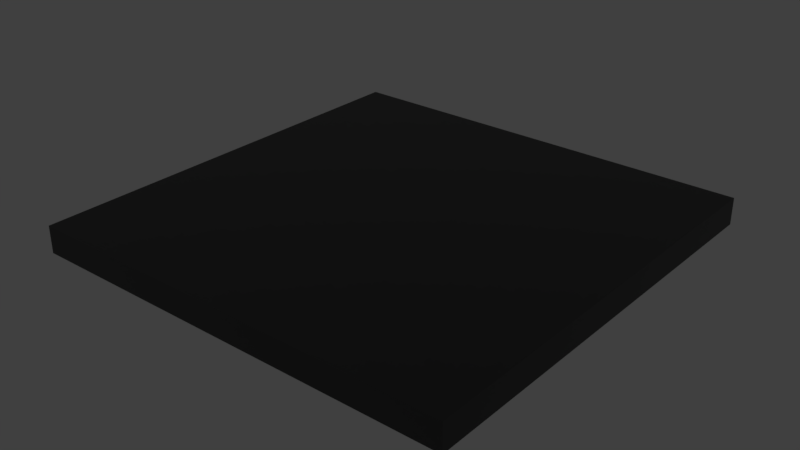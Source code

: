 # Source: sphere.blend  (saved by Blender 2.93.20; exported with 4.5.12 LTS)
import bpy
from mathutils import Matrix  # noqa: F401  (used for matrix-valued properties, if any)

bpy.ops.wm.read_factory_settings(use_empty=True)
scene = bpy.context.scene
scene.name = 'Scene'

# ---- materials (node trees are filled in below, after node groups)
mat_mat_sphere = bpy.data.materials.new('mat_sphere')
mat_mat_sphere.use_transparent_shadow = False

# ---- material node trees
mat_mat_sphere.use_nodes = True; mat_mat_sphere.node_tree.nodes.clear()
_N = mat_mat_sphere.node_tree.nodes; _L = mat_mat_sphere.node_tree.links
n0 = _N.new('ShaderNodeBsdfPrincipled'); n0.name = 'Principled BSDF'; n0.location = (10, 300)
n0.distribution = 'GGX'
n0.subsurface_method = 'BURLEY'
n0.inputs[3].default_value = 1.45
n0.inputs[27].default_value = (0.0, 0.0, 0.0, 1.0)
n0.inputs[28].default_value = 1.0
n1 = _N.new('ShaderNodeOutputMaterial'); n1.name = 'Material Output'; n1.location = (300, 300)
n2 = _N.new('ShaderNodeVertexColor'); n2.name = 'Vertex Color'; n2.location = (-280, 280)
n2.layer_name = 'Col'
_L.new(n0.outputs[0], n1.inputs[0])
_L.new(n2.outputs[0], n0.inputs[0])
n1.is_active_output = True

# ---- world
world_world = bpy.data.worlds.new('World'); scene.world = world_world
world_world.color = (0.05088, 0.05088, 0.05088)
world_world.use_sun_shadow = False
world_world.sun_shadow_jitter_overblur = 0.0
world_world.cycles.sampling_method = 'MANUAL'

# ---- meshes
me_floor = bpy.data.meshes.new('Floor')
me_floor.from_pydata([(-32.0, -32.0, -2.0), (-32.0, -32.0, 2.0), (-16.0, -32.0, -2.0), (5.722e-07, -32.0, -2.0), (16.0, -32.0, -2.0), (32.0, -32.0, -2.0), (32.0, -32.0, 2.0), (16.0, -32.0, 2.0), (-3.815e-07, -32.0, 2.0), (-16.0, -32.0, 2.0), (-32.0, 32.0, -2.0), (-32.0, 16.0, -2.0), (-32.0, -1.192e-07, -2.0), (-32.0, -16.0, -2.0), (-32.0, -16.0, 2.0), (-32.0, 8.345e-07, 2.0), (-32.0, 16.0, 2.0), (-32.0, 32.0, 2.0), (32.0, 32.0, 2.0), (32.0, 16.0, 2.0), (32.0, -1.192e-07, 2.0), (32.0, -16.0, 2.0), (16.0, 32.0, 2.0), (16.0, 16.0, 2.0), (16.0, -1.192e-07, 2.0), (16.0, -16.0, 2.0), (5.722e-07, 32.0, 2.0), (5.722e-07, 16.0, 2.0), (5.722e-07, -1.192e-07, 2.0), (-3.815e-07, -16.0, 2.0), (-16.0, 32.0, 2.0), (-16.0, 16.0, 2.0), (-16.0, -1.192e-07, 2.0), (-16.0, -16.0, 2.0), (-16.0, 32.0, -2.0), (-16.0, 16.0, -2.0), (-16.0, -1.192e-07, -2.0), (-16.0, -16.0, -2.0), (-3.815e-07, 32.0, -2.0), (-3.815e-07, 16.0, -2.0), (-3.815e-07, -1.192e-07, -2.0), (-3.815e-07, -16.0, -2.0), (16.0, 32.0, -2.0), (16.0, 16.0, -2.0), (16.0, -1.192e-07, -2.0), (16.0, -16.0, -2.0), (32.0, 32.0, -2.0), (32.0, 16.0, -2.0), (32.0, -1.192e-07, -2.0), (32.0, -16.0, -2.0)], [], [(2, 9, 1, 0), (33, 14, 1, 9), (21, 25, 7, 6), (25, 29, 8, 7), (29, 33, 9, 8), (13, 37, 2, 0), (37, 41, 3, 2), (41, 45, 4, 3), (45, 49, 5, 4), (5, 6, 7, 4), (4, 7, 8, 3), (3, 8, 9, 2), (42, 46, 47, 43), (43, 47, 48, 44), (44, 48, 49, 45), (38, 42, 43, 39), (39, 43, 44, 40), (40, 44, 45, 41), (34, 38, 39, 35), (35, 39, 40, 36), (36, 40, 41, 37), (10, 34, 35, 11), (11, 35, 36, 12), (12, 36, 37, 13), (26, 30, 31, 27), (27, 31, 32, 28), (28, 32, 33, 29), (34, 10, 17, 30), (22, 26, 27, 23), (23, 27, 28, 24), (24, 28, 29, 25), (38, 34, 30, 26), (18, 22, 23, 19), (19, 23, 24, 20), (20, 24, 25, 21), (42, 38, 26, 22), (46, 42, 22, 18), (19, 47, 46, 18), (20, 48, 47, 19), (21, 49, 48, 20), (30, 17, 16, 31), (31, 16, 15, 32), (32, 15, 14, 33), (0, 1, 14, 13), (13, 14, 15, 12), (12, 15, 16, 11), (11, 16, 17, 10), (6, 5, 49, 21)])
_uv = me_floor.uv_layers.new(name='UVMap')
_uv.uv.foreach_set('vector', [4.0, -2.387e-12, 4.0, 1.0, 8.185e-12, 1.0, 0.0, 1.819e-11, 4.0, 1.0, 8.185e-12, 1.0, -4.547e-13, -3.0, 4.0, -3.0, 4.0, 1.0, 8.185e-12, 1.0, -4.547e-13, -3.0, 4.0, -3.0, 4.0, 1.0, 8.185e-12, 1.0, -4.547e-13, -3.0, 4.0, -3.0, 4.0, 1.0, 8.185e-12, 1.0, -4.547e-13, -3.0, 4.0, -3.0, 4.0, 1.0, 8.185e-12, 1.0, -4.547e-13, -3.0, 4.0, -3.0, 4.0, 1.0, 8.185e-12, 1.0, -4.547e-13, -3.0, 4.0, -3.0, 4.0, 1.0, 8.185e-12, 1.0, -6.821e-13, -3.0, 4.0, -3.0, 4.0, 1.0, 8.185e-12, 1.0, -4.547e-13, -3.0, 4.0, -3.0, 4.0, -2.387e-12, 4.0, 1.0, 8.185e-12, 1.0, 0.0, -1.091e-11, 4.0, 1.216e-11, 4.0, 1.0, 8.185e-12, 1.0, 0.0, 1.819e-11, 4.0, -2.387e-12, 4.0, 1.0, 8.185e-12, 1.0, 0.0, -1.091e-11, 4.0, 1.0, 8.185e-12, 1.0, -4.547e-13, -3.0, 4.0, -3.0, 4.0, 1.0, 8.185e-12, 1.0, -4.547e-13, -3.0, 4.0, -3.0, 4.0, 1.0, 8.185e-12, 1.0, -6.821e-13, -3.0, 4.0, -3.0, 4.0, 1.0, 8.185e-12, 1.0, -4.547e-13, -3.0, 4.0, -3.0, 4.0, 1.0, 8.185e-12, 1.0, -4.547e-13, -3.0, 4.0, -3.0, 4.0, 1.0, 8.185e-12, 1.0, -6.821e-13, -3.0, 4.0, -3.0, 4.0, 1.0, 8.185e-12, 1.0, -6.821e-13, -3.0, 4.0, -3.0, 4.0, 1.0, 8.185e-12, 1.0, -4.547e-13, -3.0, 4.0, -3.0, 4.0, 1.0, 8.185e-12, 1.0, -6.821e-13, -3.0, 4.0, -3.0, 4.0, 1.0, 8.185e-12, 1.0, -6.821e-13, -3.0, 4.0, -3.0, 4.0, 1.0, 8.185e-12, 1.0, -4.547e-13, -3.0, 4.0, -3.0, 4.0, 1.0, 8.185e-12, 1.0, -4.547e-13, -3.0, 4.0, -3.0, 4.0, 1.0, 8.185e-12, 1.0, -4.547e-13, -3.0, 4.0, -3.0, 4.0, 1.0, 8.185e-12, 1.0, -4.547e-13, -3.0, 4.0, -3.0, 4.0, 1.0, 8.185e-12, 1.0, -4.547e-13, -3.0, 4.0, -3.0, -7.451e-09, 0.0, 4.0, 7.451e-09, 4.0, 1.0, -7.451e-09, 1.0, 4.0, 1.0, 8.185e-12, 1.0, -4.547e-13, -3.0, 4.0, -3.0, 4.0, 1.0, 8.185e-12, 1.0, -6.821e-13, -3.0, 4.0, -3.0, 4.0, 1.0, 8.185e-12, 1.0, -4.547e-13, -3.0, 4.0, -3.0, -7.451e-09, 0.0, 4.0, 7.451e-09, 4.0, 1.0, -7.451e-09, 1.0, 4.0, 1.0, 8.185e-12, 1.0, -4.547e-13, -3.0, 4.0, -3.0, 4.0, 1.0, 8.185e-12, 1.0, -4.547e-13, -3.0, 4.0, -3.0, 4.0, 1.0, 8.185e-12, 1.0, -4.547e-13, -3.0, 4.0, -3.0, -7.451e-09, 0.0, 4.0, 7.451e-09, 4.0, 1.0, -7.451e-09, 1.0, -7.451e-09, 0.0, 4.0, 7.451e-09, 4.0, 1.0, -7.451e-09, 1.0, -7.451e-09, 1.0, -7.451e-09, 0.0, 4.0, 7.451e-09, 4.0, 1.0, -7.451e-09, 1.0, -7.451e-09, 0.0, 4.0, 7.451e-09, 4.0, 1.0, -7.451e-09, 1.0, -7.451e-09, 0.0, 4.0, 7.451e-09, 4.0, 1.0, 4.0, 1.0, 8.185e-12, 1.0, -4.547e-13, -3.0, 4.0, -3.0, 4.0, 1.0, 8.185e-12, 1.0, -4.547e-13, -3.0, 4.0, -3.0, 4.0, 1.0, 8.185e-12, 1.0, -4.547e-13, -3.0, 4.0, -3.0, 4.0, -2.387e-12, 4.0, 1.0, 1.182e-11, 1.0, 0.0, -1.091e-11, 4.0, -2.387e-12, 4.0, 1.0, 8.185e-12, 1.0, 0.0, -1.091e-11, 4.0, -2.387e-12, 4.0, 1.0, 8.185e-12, 1.0, 0.0, -1.091e-11, 4.0, 1.216e-11, 4.0, 1.0, 8.185e-12, 1.0, 0.0, 1.819e-11, -7.451e-09, 1.0, -7.451e-09, 0.0, 4.0, 7.451e-09, 4.0, 1.0])
me_floor.materials.append(mat_mat_sphere)
me_floor.use_remesh_fix_poles = True
me_floor.use_remesh_preserve_attributes = False
me_floor.update()
me_sphere = bpy.data.meshes.new('Sphere')
me_sphere.from_pydata([(0.7071, -0.7071, -4.371e-08), (2.153e-08, 2.46e-07, 1.0), (4.373e-08, -0.3827, 0.9239), (1.019e-07, -0.7071, 0.7071), (1.208e-07, -0.9239, 0.3827), (1.275e-07, -1.0, -4.371e-08), (1.208e-07, -0.9239, -0.3827), (1.019e-07, -0.7071, -0.7071), (7.353e-08, -0.3827, -0.9239), (-0.2706, -0.2706, 0.9239), (-0.5, -0.5, 0.7071), (-0.6533, -0.6533, 0.3827), (-0.7071, -0.7071, -4.371e-08), (-0.6533, -0.6533, -0.3827), (-0.5, -0.5, -0.7071), (-0.2706, -0.2706, -0.9239), (2.153e-08, 9.503e-08, -1.0), (-0.3827, 5.698e-08, 0.9239), (-0.7071, 2.862e-08, 0.7071), (-0.9239, -2.014e-08, 0.3827), (-1.0, 3.281e-08, -4.371e-08), (-0.9239, -2.014e-08, -0.3827), (-0.7071, 2.862e-08, -0.7071), (-0.3827, 5.698e-08, -0.9239), (-0.2706, 0.2706, 0.9239), (-0.5, 0.5, 0.7071), (-0.6533, 0.6533, 0.3827), (-0.7071, 0.7071, -4.371e-08), (-0.6533, 0.6533, -0.3827), (-0.5, 0.5, -0.7071), (-0.2706, 0.2706, -0.9239), (6.624e-09, 0.3827, 0.9239), (-2.174e-08, 0.7071, 0.7071), (-1.003e-07, 0.9239, 0.3827), (-4.734e-08, 1.0, -4.371e-08), (-1.003e-07, 0.9239, -0.3827), (-2.174e-08, 0.7071, -0.7071), (6.624e-09, 0.3827, -0.9239), (0.2706, 0.2706, 0.9239), (0.5, 0.5, 0.7071), (0.6533, 0.6533, 0.3827), (0.7071, 0.7071, -4.371e-08), (0.6533, 0.6533, -0.3827), (0.5, 0.5, -0.7071), (0.2706, 0.2706, -0.9239), (0.3827, 1.537e-07, 0.9239), (0.7071, 1.821e-07, 0.7071), (0.9239, 2.606e-07, 0.3827), (1.0, 2.077e-07, -4.371e-08), (0.9239, 2.606e-07, -0.3827), (0.7071, 1.821e-07, -0.7071), (0.3827, 1.537e-07, -0.9239), (0.2706, -0.2706, 0.9239), (0.5, -0.5, 0.7071), (0.6533, -0.6533, 0.3827), (0.6533, -0.6533, -0.3827), (0.5, -0.5, -0.7071), (0.2706, -0.2706, -0.9239)], [], [(16, 57, 8), (56, 55, 6, 7), (0, 54, 4, 5), (53, 52, 2, 3), (57, 56, 7, 8), (55, 0, 5, 6), (54, 53, 3, 4), (52, 1, 2), (3, 2, 9, 10), (8, 7, 14, 15), (6, 5, 12, 13), (4, 3, 10, 11), (2, 1, 9), (16, 8, 15), (7, 6, 13, 14), (5, 4, 11, 12), (15, 14, 22, 23), (13, 12, 20, 21), (11, 10, 18, 19), (9, 1, 17), (16, 15, 23), (14, 13, 21, 22), (12, 11, 19, 20), (10, 9, 17, 18), (17, 1, 24), (16, 23, 30), (22, 21, 28, 29), (20, 19, 26, 27), (18, 17, 24, 25), (23, 22, 29, 30), (21, 20, 27, 28), (19, 18, 25, 26), (29, 28, 35, 36), (27, 26, 33, 34), (25, 24, 31, 32), (30, 29, 36, 37), (28, 27, 34, 35), (26, 25, 32, 33), (24, 1, 31), (16, 30, 37), (37, 36, 43, 44), (35, 34, 41, 42), (33, 32, 39, 40), (31, 1, 38), (16, 37, 44), (36, 35, 42, 43), (34, 33, 40, 41), (32, 31, 38, 39), (42, 41, 48, 49), (40, 39, 46, 47), (38, 1, 45), (16, 44, 51), (43, 42, 49, 50), (41, 40, 47, 48), (39, 38, 45, 46), (44, 43, 50, 51), (16, 51, 57), (50, 49, 55, 56), (48, 47, 54, 0), (46, 45, 52, 53), (51, 50, 56, 57), (49, 48, 0, 55), (47, 46, 53, 54), (45, 1, 52)])
me_sphere.polygons.foreach_set('use_smooth', [True] * 64)
_uv = me_sphere.uv_layers.new(name='UVMap')
_uv.uv.foreach_set('vector', [0.2504, 0.7472, 0.05948, 0.6681, 0.1713, 0.5563, 0.625, 0.1667, 0.625, 0.3333, 0.5, 0.3333, 0.5, 0.1667, 0.625, 0.5, 0.625, 0.6667, 0.5, 0.6667, 0.5, 0.5, 0.625, 0.8333, 0.625, 1.0, 0.5, 1.0, 0.5, 0.8333, 0.625, 0.0, 0.625, 0.1667, 0.5, 0.1667, 0.5, 0.0, 0.625, 0.3333, 0.625, 0.5, 0.5, 0.5, 0.5, 0.3333, 0.625, 0.6667, 0.625, 0.8333, 0.5, 0.8333, 0.5, 0.6667, 0.5575, 0.8235, 0.7473, 0.7449, 0.6687, 0.9347, 0.5, 0.8333, 0.5, 1.0, 0.375, 1.0, 0.375, 0.8333, 0.5, 0.0, 0.5, 0.1667, 0.375, 0.1667, 0.375, 0.0, 0.5, 0.3333, 0.5, 0.5, 0.375, 0.5, 0.375, 0.3333, 0.5, 0.6667, 0.5, 0.8333, 0.375, 0.8333, 0.375, 0.6667, 0.6687, 0.9347, 0.7473, 0.7449, 0.8259, 0.9347, 0.2504, 0.7472, 0.1713, 0.5563, 0.3295, 0.5563, 0.5, 0.1667, 0.5, 0.3333, 0.375, 0.3333, 0.375, 0.1667, 0.5, 0.5, 0.5, 0.6667, 0.375, 0.6667, 0.375, 0.5, 0.375, 0.0, 0.375, 0.1667, 0.25, 0.1667, 0.25, 0.0, 0.375, 0.3333, 0.375, 0.5, 0.25, 0.5, 0.25, 0.3333, 0.375, 0.6667, 0.375, 0.8333, 0.25, 0.8333, 0.25, 0.6667, 0.8259, 0.9347, 0.7473, 0.7449, 0.9371, 0.8235, 0.2504, 0.7472, 0.3295, 0.5563, 0.4413, 0.6681, 0.375, 0.1667, 0.375, 0.3333, 0.25, 0.3333, 0.25, 0.1667, 0.375, 0.5, 0.375, 0.6667, 0.25, 0.6667, 0.25, 0.5, 0.375, 0.8333, 0.375, 1.0, 0.25, 1.0, 0.25, 0.8333, 0.9371, 0.8235, 0.7473, 0.7449, 0.9371, 0.6663, 0.2504, 0.7472, 0.4413, 0.6681, 0.4413, 0.8263, 0.25, 0.1667, 0.25, 0.3333, 0.125, 0.3333, 0.125, 0.1667, 0.25, 0.5, 0.25, 0.6667, 0.125, 0.6667, 0.125, 0.5, 0.25, 0.8333, 0.25, 1.0, 0.125, 1.0, 0.125, 0.8333, 0.25, 0.0, 0.25, 0.1667, 0.125, 0.1667, 0.125, 0.0, 0.25, 0.3333, 0.25, 0.5, 0.125, 0.5, 0.125, 0.3333, 0.25, 0.6667, 0.25, 0.8333, 0.125, 0.8333, 0.125, 0.6667, 0.125, 0.1667, 0.125, 0.3333, 0.0, 0.3333, 0.0, 0.1667, 0.125, 0.5, 0.125, 0.6667, 0.0, 0.6667, 0.0, 0.5, 0.125, 0.8333, 0.125, 1.0, 0.0, 1.0, 0.0, 0.8333, 0.125, 0.0, 0.125, 0.1667, 0.0, 0.1667, 0.0, 0.0, 0.125, 0.3333, 0.125, 0.5, 0.0, 0.5, 0.0, 0.3333, 0.125, 0.6667, 0.125, 0.8333, 0.0, 0.8333, 0.0, 0.6667, 0.9371, 0.6663, 0.7473, 0.7449, 0.8259, 0.5551, 0.2504, 0.7472, 0.4413, 0.8263, 0.3295, 0.9381, 1.0, 0.0, 1.0, 0.1667, 0.875, 0.1667, 0.875, 0.0, 1.0, 0.3333, 1.0, 0.5, 0.875, 0.5, 0.875, 0.3333, 1.0, 0.6667, 1.0, 0.8333, 0.875, 0.8333, 0.875, 0.6667, 0.8259, 0.5551, 0.7473, 0.7449, 0.6687, 0.5551, 0.2504, 0.7472, 0.3295, 0.9381, 0.1713, 0.9381, 1.0, 0.1667, 1.0, 0.3333, 0.875, 0.3333, 0.875, 0.1667, 1.0, 0.5, 1.0, 0.6667, 0.875, 0.6667, 0.875, 0.5, 1.0, 0.8333, 1.0, 1.0, 0.875, 1.0, 0.875, 0.8333, 0.875, 0.3333, 0.875, 0.5, 0.75, 0.5, 0.75, 0.3333, 0.875, 0.6667, 0.875, 0.8333, 0.75, 0.8333, 0.75, 0.6667, 0.6687, 0.5551, 0.7473, 0.7449, 0.5575, 0.6663, 0.2504, 0.7472, 0.1713, 0.9381, 0.05948, 0.8263, 0.875, 0.1667, 0.875, 0.3333, 0.75, 0.3333, 0.75, 0.1667, 0.875, 0.5, 0.875, 0.6667, 0.75, 0.6667, 0.75, 0.5, 0.875, 0.8333, 0.875, 1.0, 0.75, 1.0, 0.75, 0.8333, 0.875, 0.0, 0.875, 0.1667, 0.75, 0.1667, 0.75, 0.0, 0.2504, 0.7472, 0.05948, 0.8263, 0.05948, 0.6681, 0.75, 0.1667, 0.75, 0.3333, 0.625, 0.3333, 0.625, 0.1667, 0.75, 0.5, 0.75, 0.6667, 0.625, 0.6667, 0.625, 0.5, 0.75, 0.8333, 0.75, 1.0, 0.625, 1.0, 0.625, 0.8333, 0.75, 0.0, 0.75, 0.1667, 0.625, 0.1667, 0.625, 0.0, 0.75, 0.3333, 0.75, 0.5, 0.625, 0.5, 0.625, 0.3333, 0.75, 0.6667, 0.75, 0.8333, 0.625, 0.8333, 0.625, 0.6667, 0.5575, 0.6663, 0.7473, 0.7449, 0.5575, 0.8235])
_ca = me_sphere.color_attributes.new('Col', 'BYTE_COLOR', 'CORNER')
_ca.data.foreach_set('color', [1.0, 1.0, 1.0, 1.0, 1.0, 0.6724, 0.8796, 1.0, 0.2307, 0.9387, 1.0, 1.0, 0.2307, 0.9387, 1.0, 1.0, 0.2462, 0.9131, 0.9911, 1.0, 0.2307, 0.9387, 1.0, 1.0, 0.2307, 0.9387, 1.0, 1.0, 0.162, 0.305, 1.0, 1.0, 0.03071, 0.2582, 1.0, 1.0, 0.03955, 1.0, 0.0319, 1.0, 0.2086, 0.7682, 0.02624, 1.0, 0.2307, 0.9387, 1.0, 1.0, 0.2307, 0.9387, 1.0, 1.0, 1.0, 0.07421, 0.6376, 1.0, 0.8469, 0.3515, 0.6038, 1.0, 1.0, 0.6724, 0.8796, 1.0, 0.2307, 0.9387, 1.0, 1.0, 0.2307, 0.9387, 1.0, 1.0, 0.2307, 0.9387, 1.0, 1.0, 0.2462, 0.9131, 0.9911, 1.0, 0.162, 0.305, 1.0, 1.0, 0.2086, 0.7682, 0.02624, 1.0, 0.2307, 0.9387, 1.0, 1.0, 0.03071, 0.2582, 1.0, 1.0, 0.2307, 0.9387, 1.0, 1.0, 0.8469, 0.3515, 0.6038, 1.0, 0.03955, 1.0, 0.0319, 1.0, 0.2307, 0.9387, 1.0, 1.0, 0.855, 0.1683, 0.6867, 1.0, 1.0, 0.07421, 0.6376, 1.0, 0.8469, 0.3515, 0.6038, 1.0, 1.0, 0.07421, 0.6376, 1.0, 1.0, 0.04667, 0.624, 1.0, 0.9911, 1.0, 0.2705, 1.0, 0.2307, 0.9387, 1.0, 1.0, 0.2307, 0.9387, 1.0, 1.0, 1.0, 0.04519, 0.624, 1.0, 0.2346, 0.9387, 1.0, 1.0, 0.2307, 0.9387, 1.0, 1.0, 0.2086, 0.7682, 0.02624, 1.0, 0.9911, 1.0, 0.2664, 1.0, 1.0, 0.0356, 0.0356, 1.0, 0.03955, 1.0, 0.0319, 1.0, 0.8469, 0.3515, 0.6038, 1.0, 0.9911, 1.0, 0.2705, 1.0, 0.9911, 1.0, 0.2664, 1.0, 1.0, 0.07421, 0.6376, 1.0, 0.855, 0.1683, 0.6867, 1.0, 1.0, 0.04667, 0.624, 1.0, 1.0, 1.0, 1.0, 1.0, 0.2307, 0.9387, 1.0, 1.0, 0.2346, 0.9387, 1.0, 1.0, 0.2307, 0.9387, 1.0, 1.0, 0.2307, 0.9387, 1.0, 1.0, 1.0, 0.0356, 0.0356, 1.0, 1.0, 0.04519, 0.624, 1.0, 0.2086, 0.7682, 0.02624, 1.0, 0.03955, 1.0, 0.0319, 1.0, 0.9911, 1.0, 0.2664, 1.0, 0.9911, 1.0, 0.2664, 1.0, 0.2346, 0.9387, 1.0, 1.0, 1.0, 0.04519, 0.624, 1.0, 1.0, 0.01521, 0.6105, 1.0, 1.0, 0.05613, 0.6308, 1.0, 1.0, 0.0356, 0.0356, 1.0, 0.9911, 1.0, 0.2664, 1.0, 1.0, 0.002428, 0.001518, 1.0, 1.0, 0.002428, 0.001518, 1.0, 0.9911, 1.0, 0.2664, 1.0, 0.9911, 1.0, 0.2705, 1.0, 1.0, 1.0, 0.9734, 1.0, 1.0, 0.01444, 0.0137, 1.0, 1.0, 0.04667, 0.624, 1.0, 0.855, 0.1683, 0.6867, 1.0, 1.0, 0.0356, 0.6172, 1.0, 1.0, 1.0, 1.0, 1.0, 0.2346, 0.9387, 1.0, 1.0, 1.0, 0.05613, 0.6308, 1.0, 1.0, 0.04519, 0.624, 1.0, 1.0, 0.0356, 0.0356, 1.0, 1.0, 0.002428, 0.001518, 1.0, 1.0, 0.01521, 0.6105, 1.0, 0.9911, 1.0, 0.2664, 1.0, 0.9911, 1.0, 0.2664, 1.0, 1.0, 0.01444, 0.0137, 1.0, 1.0, 0.002428, 0.001518, 1.0, 0.9911, 1.0, 0.2705, 1.0, 1.0, 0.04667, 0.624, 1.0, 1.0, 0.0356, 0.6172, 1.0, 1.0, 1.0, 0.9734, 1.0, 1.0, 0.0356, 0.6172, 1.0, 0.855, 0.1683, 0.6867, 1.0, 1.0, 0.01521, 0.6105, 1.0, 1.0, 1.0, 1.0, 1.0, 1.0, 0.05613, 0.6308, 1.0, 1.0, 0.01521, 0.6105, 1.0, 1.0, 0.01521, 0.6105, 1.0, 1.0, 0.002428, 0.001518, 1.0, 1.0, 0.01521, 0.6105, 1.0, 1.0, 0.01521, 0.6105, 1.0, 1.0, 0.002428, 0.001518, 1.0, 1.0, 0.01444, 0.0137, 1.0, 1.0, 0.006049, 0.005605, 1.0, 1.0, 0.6867, 0.6939, 1.0, 1.0, 1.0, 0.9734, 1.0, 1.0, 0.0356, 0.6172, 1.0, 1.0, 0.01521, 0.6105, 1.0, 1.0, 0.8228, 0.9387, 1.0, 1.0, 0.05613, 0.6308, 1.0, 1.0, 0.01521, 0.6105, 1.0, 1.0, 0.01521, 0.6105, 1.0, 1.0, 0.01521, 0.6105, 1.0, 1.0, 0.002428, 0.001518, 1.0, 1.0, 0.002428, 0.001518, 1.0, 1.0, 0.6867, 0.6939, 1.0, 1.0, 0.01521, 0.6105, 1.0, 1.0, 0.01444, 0.0137, 1.0, 1.0, 1.0, 0.9734, 1.0, 1.0, 0.8228, 0.9387, 1.0, 1.0, 0.006049, 0.005605, 1.0, 1.0, 0.01521, 0.6105, 1.0, 1.0, 0.01521, 0.6105, 1.0, 1.0, 0.6308, 0.8632, 1.0, 1.0, 0.01521, 0.6105, 1.0, 1.0, 0.6867, 0.6939, 1.0, 1.0, 0.006049, 0.005605, 1.0, 0.2307, 0.9387, 1.0, 1.0, 0.314, 0.9473, 1.0, 1.0, 1.0, 0.8228, 0.9387, 1.0, 1.0, 0.01521, 0.6105, 1.0, 0.6867, 0.9734, 1.0, 1.0, 0.2307, 0.9387, 1.0, 1.0, 1.0, 0.01521, 0.6105, 1.0, 1.0, 0.01521, 0.6105, 1.0, 1.0, 0.01521, 0.6105, 1.0, 1.0, 0.01521, 0.6105, 1.0, 1.0, 0.01521, 0.6105, 1.0, 1.0, 0.6867, 0.6939, 1.0, 0.314, 0.9473, 1.0, 1.0, 1.0, 0.6308, 0.8632, 1.0, 1.0, 0.006049, 0.005605, 1.0, 1.0, 0.8228, 0.9387, 1.0, 0.2307, 0.9387, 1.0, 1.0, 0.2307, 0.9387, 1.0, 1.0, 1.0, 0.01521, 0.6105, 1.0, 0.855, 0.1683, 0.6867, 1.0, 0.6867, 0.9734, 1.0, 1.0, 1.0, 1.0, 1.0, 1.0, 1.0, 0.01521, 0.6105, 1.0, 1.0, 0.01521, 0.6105, 1.0, 1.0, 0.01521, 0.6105, 1.0, 1.0, 0.01521, 0.6105, 1.0, 1.0, 0.02217, 0.6105, 1.0, 1.0, 0.01938, 0.6105, 1.0, 1.0, 0.6308, 0.8632, 1.0, 0.314, 0.9473, 1.0, 1.0, 0.0, 0.162, 1.0, 1.0, 0.008023, 0.1683, 1.0, 1.0, 0.2307, 0.9387, 1.0, 1.0, 0.2307, 0.9387, 1.0, 1.0, 0.01681, 0.1779, 1.0, 1.0, 0.2159, 0.8879, 1.0, 1.0, 0.6867, 0.9734, 1.0, 1.0, 0.855, 0.1683, 0.6867, 1.0, 0.2086, 0.7454, 1.0, 1.0, 1.0, 1.0, 1.0, 1.0, 1.0, 0.01521, 0.6105, 1.0, 1.0, 0.01938, 0.6105, 1.0, 1.0, 0.01521, 0.6105, 1.0, 1.0, 0.6308, 0.8632, 1.0, 0.008023, 0.1683, 1.0, 1.0, 1.0, 0.02217, 0.6105, 1.0, 0.314, 0.9473, 1.0, 1.0, 0.2307, 0.9387, 1.0, 1.0, 0.2159, 0.8879, 1.0, 1.0, 0.0, 0.162, 1.0, 1.0, 0.2307, 0.9387, 1.0, 1.0, 0.6867, 0.9734, 1.0, 1.0, 0.2086, 0.7454, 1.0, 1.0, 0.01681, 0.1779, 1.0, 1.0, 0.008023, 0.1683, 1.0, 1.0, 0.0, 0.162, 1.0, 1.0, 0.0, 0.162, 1.0, 1.0, 0.2307, 0.9387, 1.0, 1.0, 0.2159, 0.8879, 1.0, 1.0, 0.01681, 0.1779, 1.0, 1.0, 0.0, 0.162, 1.0, 1.0, 0.0, 0.162, 1.0, 1.0, 0.2086, 0.7454, 1.0, 1.0, 0.855, 0.1683, 0.6867, 1.0, 0.1714, 0.7231, 1.0, 1.0, 1.0, 1.0, 1.0, 1.0, 1.0, 0.01938, 0.6105, 1.0, 1.0, 0.5972, 0.855, 1.0, 1.0, 0.02217, 0.6105, 1.0, 0.008023, 0.1683, 1.0, 1.0, 0.2307, 0.9387, 1.0, 1.0, 0.9387, 0.09084, 0.6445, 1.0, 0.0, 0.162, 1.0, 1.0, 0.2159, 0.8879, 1.0, 1.0, 0.0, 0.162, 1.0, 1.0, 0.0, 0.162, 1.0, 1.0, 0.01681, 0.1779, 1.0, 1.0, 0.2086, 0.7454, 1.0, 1.0, 0.1714, 0.7231, 1.0, 1.0, 0.0, 0.162, 1.0, 1.0, 1.0, 0.01938, 0.6105, 1.0, 1.0, 0.02217, 0.6105, 1.0, 0.9387, 0.09084, 0.6445, 1.0, 1.0, 0.5972, 0.855, 1.0, 1.0, 1.0, 1.0, 1.0, 1.0, 0.5972, 0.855, 1.0, 1.0, 0.6724, 0.8796, 1.0, 0.9387, 0.09084, 0.6445, 1.0, 0.2307, 0.9387, 1.0, 1.0, 0.2462, 0.9131, 0.9911, 1.0, 0.2307, 0.9387, 1.0, 1.0, 0.0, 0.162, 1.0, 1.0, 0.0, 0.162, 1.0, 1.0, 0.03071, 0.2582, 1.0, 1.0, 0.162, 0.305, 1.0, 1.0, 0.0, 0.162, 1.0, 1.0, 0.1714, 0.7231, 1.0, 1.0, 0.2307, 0.9387, 1.0, 1.0, 0.2307, 0.9387, 1.0, 1.0, 1.0, 0.5972, 0.855, 1.0, 0.9387, 0.09084, 0.6445, 1.0, 0.2307, 0.9387, 1.0, 1.0, 1.0, 0.6724, 0.8796, 1.0, 0.2307, 0.9387, 1.0, 1.0, 0.0, 0.162, 1.0, 1.0, 0.162, 0.305, 1.0, 1.0, 0.2462, 0.9131, 0.9911, 1.0, 0.0, 0.162, 1.0, 1.0, 0.0, 0.162, 1.0, 1.0, 0.2307, 0.9387, 1.0, 1.0, 0.03071, 0.2582, 1.0, 1.0, 0.1714, 0.7231, 1.0, 1.0, 0.855, 0.1683, 0.6867, 1.0, 0.2307, 0.9387, 1.0, 1.0])
me_sphere.materials.append(mat_mat_sphere)
me_sphere.use_remesh_preserve_volume = False
me_sphere.use_remesh_preserve_attributes = False
me_sphere.use_mirror_vertex_groups = False
me_sphere.update()

# ---- objects
ob_floor = bpy.data.objects.new('Floor', me_floor)
ob_sphere = bpy.data.objects.new('Sphere', me_sphere)

# ---- transforms, parenting, visibility, modifiers, constraints
ob_floor.location = (0.0, 0.0, 0.0)
ob_sphere.location = (0.0, 0.0, 0.0)
ob_sphere.lineart.crease_threshold = 0.0

# ---- collection membership
scene.collection.objects.link(ob_floor)
scene.collection.objects.link(ob_sphere)

# ---- scene / render settings (as saved in the file)
scene.frame_start = 1; scene.frame_end = 250; scene.frame_set(1)
scene.render.engine = 'BLENDER_EEVEE_NEXT'
scene.render.resolution_percentage = 50
scene.render.dither_intensity = 0.0
scene.cycles.use_denoising = False
scene.cycles.samples = 128
scene.cycles.sampling_pattern = 'TABULATED_SOBOL'
scene.cycles.use_adaptive_sampling = False
scene.cycles.use_light_tree = False
scene.cycles.blur_glossy = 0.0
scene.cycles.sample_clamp_indirect = 0.0
scene.view_settings.view_transform = 'Standard'
bpy.context.view_layer.update()

# ---- added for rendering (the .blend has no active camera and no usable light): camera, sun
cam_auto = bpy.data.cameras.new('AutoCamera')
cam_auto.lens = 50.0
cam_auto.sensor_width = 36.0
cam_auto.clip_end = 1471.1
ob_auto_camera = bpy.data.objects.new('AutoCamera', cam_auto)
scene.collection.objects.link(ob_auto_camera)
ob_auto_camera.location = (83.8235, -100.588, 67.0588)
ob_auto_camera.rotation_euler = (1.09748, -7.21219e-08, 0.694738)
scene.camera = ob_auto_camera
light_auto_sun = bpy.data.lights.new('AutoSun', 'SUN')
light_auto_sun.energy = 3.0
light_auto_sun.angle = 0.0523599
ob_auto_sun = bpy.data.objects.new('AutoSun', light_auto_sun)
scene.collection.objects.link(ob_auto_sun)
ob_auto_sun.rotation_euler = (0.872665, 0.174533, 0.523599)
bpy.context.view_layer.update()
